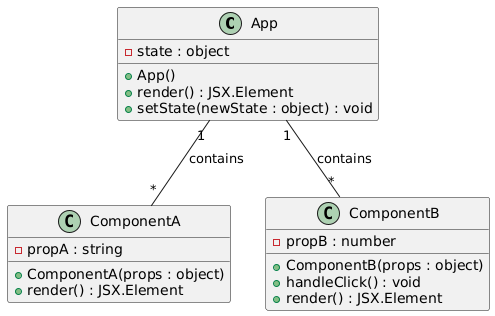

The diagram above was rendered by PlantUML. Its source (embedded in the PNG):
@startuml
class App {
    - state : object
    + App()
    + render() : JSX.Element
    + setState(newState : object) : void
}

class ComponentA {
    - propA : string
    + ComponentA(props : object)
    + render() : JSX.Element
}

class ComponentB {
    - propB : number
    + ComponentB(props : object)
    + handleClick() : void
    + render() : JSX.Element

}

App "1" -- "*" ComponentA : contains
App "1" -- "*" ComponentB : contains
@enduml